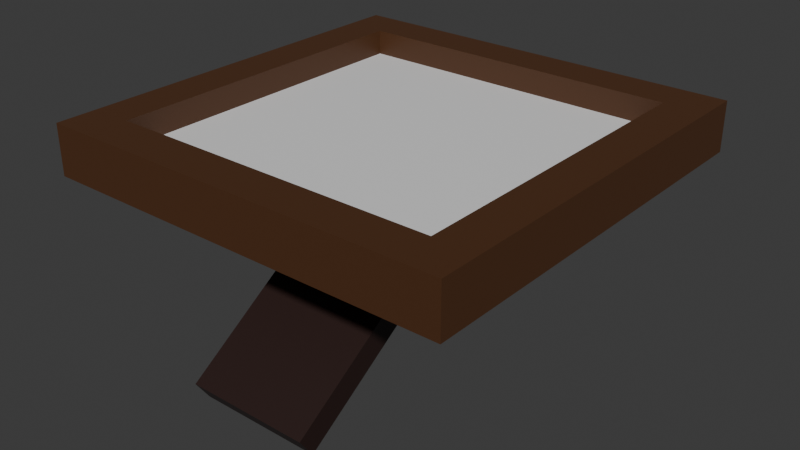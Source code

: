 # Source: Picture_Frame.blend  (saved by Blender 4.3.34; exported with 4.5.12 LTS)
import bpy
from mathutils import Matrix  # noqa: F401  (used for matrix-valued properties, if any)

bpy.ops.wm.read_factory_settings(use_empty=True)
scene = bpy.context.scene
scene.name = 'Scene'

# ---- collections
col_collection = bpy.data.collections.new('Collection'); scene.collection.children.link(col_collection)

# ---- materials (node trees are filled in below, after node groups)
mat_picture_frame_material = bpy.data.materials.new('Picture Frame Material')
mat_picture_frame_material.alpha_threshold = 0.0
mat_picture_frame_material.roughness = 0.5
mat_picture_frame_material.line_color = (0.0, 0.0, 0.0, 1.0)
mat_picture_frame_picture_material = bpy.data.materials.new('Picture Frame Picture Material')
mat_picture_frame_picture_material.alpha_threshold = 0.0
mat_picture_frame_picture_material.roughness = 0.5
mat_picture_frame_picture_material.line_color = (0.0, 0.0, 0.0, 1.0)
mat_picture_frame_stand_material = bpy.data.materials.new('Picture Frame Stand Material')
mat_picture_frame_hinge_material = bpy.data.materials.new('Picture Frame Hinge Material')

# ---- node groups
ng_smooth_by_angle = bpy.data.node_groups.new('Smooth by Angle', 'GeometryNodeTree')
_s = ng_smooth_by_angle.interface.new_socket(name='Mesh', in_out='OUTPUT', socket_type='NodeSocketGeometry')
_s = ng_smooth_by_angle.interface.new_socket(name='Mesh', in_out='INPUT', socket_type='NodeSocketGeometry')
_s = ng_smooth_by_angle.interface.new_socket(name='Angle', in_out='INPUT', socket_type='NodeSocketFloat')
_s.subtype = 'ANGLE'
_s.default_value = 0.5236
_s.min_value = 0.0
_s.max_value = 3.142
_s.description = 'Maximum face angle for smooth edges'
_s = ng_smooth_by_angle.interface.new_socket(name='Ignore Sharpness', in_out='INPUT', socket_type='NodeSocketBool')
_s.force_non_field = True
ng_smooth_by_angle.description = 'Set the sharpness of mesh edges based on the angle between the neighboring faces'
ng_smooth_by_angle.is_modifier = True
_N = ng_smooth_by_angle.nodes; _L = ng_smooth_by_angle.links
n0 = _N.new('GeometryNodeSetShadeSmooth'); n0.name = 'Set Shade Smooth'; n0.location = (120, -80)
n0.domain = 'EDGE'
n1 = _N.new('GeometryNodeSetShadeSmooth'); n1.name = 'Set Shade Smooth.001'; n1.location = (300, -80)
n2 = _N.new('NodeGroupOutput'); n2.name = 'Group Output'; n2.location = (480, -80)
n3 = _N.new('GeometryNodeInputMeshEdgeAngle'); n3.name = 'Edge Angle'; n3.location = (-440, -240)
n4 = _N.new('NodeGroupInput'); n4.name = 'Group Input'; n4.location = (-80, -80)
n5 = _N.new('GeometryNodeInputEdgeSmooth'); n5.name = 'Is Edge Smooth'; n5.location = (-260, -120)
n6 = _N.new('GeometryNodeInputShadeSmooth'); n6.name = 'Is Shade Smooth'; n6.location = (-440, -397)
n7 = _N.new('FunctionNodeCompare'); n7.name = 'Compare'; n7.location = (-260, -260)
n7.operation = 'LESS_EQUAL'
n7.inputs[6].default_value = (0.0, 0.0, 0.0, 0.0)
n7.inputs[7].default_value = (0.0, 0.0, 0.0, 0.0)
n8 = _N.new('FunctionNodeBooleanMath'); n8.name = 'Boolean Math.001'; n8.location = (-80, -260)
n9 = _N.new('NodeGroupInput'); n9.name = 'Group Input.001'; n9.location = (-440, -329)
n10 = _N.new('NodeGroupInput'); n10.name = 'Group Input.002'; n10.location = (-259, -189)
n11 = _N.new('FunctionNodeBooleanMath'); n11.name = 'Boolean Math'; n11.location = (-80, -149)
n11.operation = 'OR'
n12 = _N.new('FunctionNodeBooleanMath'); n12.name = 'Boolean Math.002'; n12.location = (-260, -380)
n12.operation = 'OR'
n13 = _N.new('NodeGroupInput'); n13.name = 'Group Input.003'; n13.location = (-440, -460)
_L.new(n3.outputs[0], n7.inputs[0])
_L.new(n1.outputs[0], n2.inputs[0])
_L.new(n9.outputs[1], n7.inputs[1])
_L.new(n7.outputs[0], n8.inputs[0])
_L.new(n4.outputs[0], n0.inputs[0])
_L.new(n0.outputs[0], n1.inputs[0])
_L.new(n8.outputs[0], n0.inputs[2])
_L.new(n10.outputs[2], n11.inputs[1])
_L.new(n5.outputs[0], n11.inputs[0])
_L.new(n11.outputs[0], n0.inputs[1])
_L.new(n13.outputs[2], n12.inputs[1])
_L.new(n6.outputs[0], n12.inputs[0])
_L.new(n12.outputs[0], n8.inputs[1])
n2.is_active_output = True

# ---- material node trees
mat_picture_frame_material.use_nodes = True; mat_picture_frame_material.node_tree.nodes.clear()
_N = mat_picture_frame_material.node_tree.nodes; _L = mat_picture_frame_material.node_tree.links
n0 = _N.new('ShaderNodeOutputMaterial'); n0.name = 'Material Output'; n0.location = (300, 300)
n1 = _N.new('ShaderNodeBsdfPrincipled'); n1.name = 'Principled BSDF'; n1.location = (10, 300)
n1.inputs[0].default_value = (0.08176, 0.03285, 0.01268, 1.0)
n1.inputs[3].default_value = 1.45
_L.new(n1.outputs[0], n0.inputs[0])
n0.is_active_output = True
mat_picture_frame_picture_material.use_nodes = True; mat_picture_frame_picture_material.node_tree.nodes.clear()
_N = mat_picture_frame_picture_material.node_tree.nodes; _L = mat_picture_frame_picture_material.node_tree.links
n0 = _N.new('ShaderNodeOutputMaterial'); n0.name = 'Material Output'; n0.location = (300, 300)
n1 = _N.new('ShaderNodeBsdfPrincipled'); n1.name = 'Principled BSDF'; n1.location = (10, 300)
n1.inputs[3].default_value = 1.45
_L.new(n1.outputs[0], n0.inputs[0])
n0.is_active_output = True
mat_picture_frame_stand_material.use_nodes = True; mat_picture_frame_stand_material.node_tree.nodes.clear()
_N = mat_picture_frame_stand_material.node_tree.nodes; _L = mat_picture_frame_stand_material.node_tree.links
n0 = _N.new('ShaderNodeBsdfPrincipled'); n0.name = 'Principled BSDF'; n0.location = (10, 300)
n0.inputs[0].default_value = (0.02473, 0.01062, 0.008753, 1.0)
n1 = _N.new('ShaderNodeOutputMaterial'); n1.name = 'Material Output'; n1.location = (300, 300)
_L.new(n0.outputs[0], n1.inputs[0])
n1.is_active_output = True
mat_picture_frame_hinge_material.use_nodes = True; mat_picture_frame_hinge_material.node_tree.nodes.clear()
_N = mat_picture_frame_hinge_material.node_tree.nodes; _L = mat_picture_frame_hinge_material.node_tree.links
n0 = _N.new('ShaderNodeBsdfPrincipled'); n0.name = 'Principled BSDF'; n0.location = (10, 300)
n0.inputs[0].default_value = (0.05428, 0.05428, 0.05428, 1.0)
n1 = _N.new('ShaderNodeOutputMaterial'); n1.name = 'Material Output'; n1.location = (300, 300)
_L.new(n0.outputs[0], n1.inputs[0])
n1.is_active_output = True

# ---- world
world_world = bpy.data.worlds.new('World'); scene.world = world_world
world_world.use_nodes = True; world_world.node_tree.nodes.clear()
_N = world_world.node_tree.nodes; _L = world_world.node_tree.links
n0 = _N.new('ShaderNodeOutputWorld'); n0.name = 'World Output'; n0.location = (300, 300)
n1 = _N.new('ShaderNodeBackground'); n1.name = 'Background'; n1.location = (10, 300)
n1.inputs[0].default_value = (0.05088, 0.05088, 0.05088, 1.0)
_L.new(n1.outputs[0], n0.inputs[0])
n0.is_active_output = True
world_world.color = (0.05088, 0.05088, 0.05088)
world_world.sun_shadow_jitter_overblur = 0.0

# ---- meshes
me_cube_004 = bpy.data.meshes.new('Cube.004')
me_cube_004.from_pydata([(-0.06795, -0.2276, -0.2379), (-0.06795, 0.03355, -0.06175), (0.08205, -0.2276, -0.2379), (0.08205, 0.03355, -0.06175), (-0.06795, -0.2444, -0.213), (-0.06795, 0.01677, -0.03687), (0.08205, -0.2444, -0.213), (0.08205, 0.01677, -0.03687), (0.25, 0.2538, 0.03), (0.25, -0.2462, 0.03), (-0.25, 0.2538, 0.03), (-0.25, -0.2462, 0.03), (0.25, 0.2538, -0.03), (0.25, -0.2462, -0.03), (-0.25, 0.2538, -0.03), (-0.25, -0.2462, -0.03), (-0.2, -0.1962, -0.03), (0.2, 0.2038, -0.03), (-0.2, 0.2038, -0.03), (0.2, -0.1962, -0.03), (0.2, -0.1962, 0.03), (-0.2, 0.2038, 0.03), (0.2, 0.2038, 0.03), (-0.2, -0.1962, 0.03), (-0.2, 0.2038, 3.652e-08), (-0.04708, 0.02954, -0.04015), (0.05612, 0.02954, -0.04015), (-0.04708, 0.02935, -0.0382), (0.05612, 0.02935, -0.0382), (-0.04708, 0.02878, -0.03632), (0.05612, 0.02878, -0.03632), (-0.04708, 0.02785, -0.03459), (0.05612, 0.02785, -0.03459), (-0.04708, 0.02661, -0.03308), (0.05612, 0.02661, -0.03308), (-0.04708, 0.0251, -0.03183), (0.05612, 0.0251, -0.03183), (-0.04708, 0.02337, -0.03091), (0.05612, 0.02337, -0.03091), (-0.04708, 0.02149, -0.03034), (0.05612, 0.02149, -0.03034), (-0.04708, 0.01954, -0.03015), (0.05612, 0.01954, -0.03015), (-0.04708, 0.01759, -0.03034), (0.05612, 0.01759, -0.03034), (-0.04708, 0.01571, -0.03091), (0.05612, 0.01571, -0.03091), (-0.04708, 0.01398, -0.03183), (0.05612, 0.01398, -0.03183), (-0.04708, 0.01247, -0.03308), (0.05612, 0.01247, -0.03308), (-0.04708, 0.01123, -0.03459), (0.05612, 0.01123, -0.03459), (-0.04708, 0.0103, -0.03632), (0.05612, 0.0103, -0.03632), (-0.04708, 0.009732, -0.0382), (0.05612, 0.009732, -0.0382), (-0.04708, 0.00954, -0.04015), (0.05612, 0.00954, -0.04015), (-0.04708, 0.009732, -0.0421), (0.05612, 0.009732, -0.0421), (-0.04708, 0.0103, -0.04397), (0.05612, 0.0103, -0.04397), (-0.04708, 0.01123, -0.0457), (0.05612, 0.01123, -0.0457), (-0.04708, 0.01247, -0.04722), (0.05612, 0.01247, -0.04722), (-0.04708, 0.01398, -0.04846), (0.05612, 0.01398, -0.04846), (-0.04708, 0.01571, -0.04939), (0.05612, 0.01571, -0.04939), (-0.04708, 0.01759, -0.04995), (0.05612, 0.01759, -0.04995), (-0.04708, 0.01954, -0.05015), (0.05612, 0.01954, -0.05015), (-0.04708, 0.02149, -0.04995), (0.05612, 0.02149, -0.04995), (-0.04708, 0.02337, -0.04939), (0.05612, 0.02337, -0.04939), (-0.04708, 0.0251, -0.04846), (0.05612, 0.0251, -0.04846), (-0.04708, 0.02661, -0.04722), (0.05612, 0.02661, -0.04722), (-0.04708, 0.02785, -0.0457), (0.05612, 0.02785, -0.0457), (-0.04708, 0.02878, -0.04397), (0.05612, 0.02878, -0.04397), (-0.04708, 0.02935, -0.0421), (0.05612, 0.02935, -0.0421), (0.2, 0.2038, 6.321e-09), (-0.2, -0.1962, 4.397e-08), (0.2, -0.1962, 1.377e-08)], [], [(0, 1, 3, 2), (2, 3, 7, 6), (6, 7, 5, 4), (4, 5, 1, 0), (2, 6, 4, 0), (7, 3, 1, 5), (14, 10, 8, 12), (18, 14, 15, 16), (17, 12, 14, 18), (8, 10, 21, 22), (89, 22, 21, 24), (91, 90, 23, 20), (89, 91, 20, 22), (90, 24, 89, 91), (25, 26, 28, 27), (27, 28, 30, 29), (29, 30, 32, 31), (31, 32, 34, 33), (33, 34, 36, 35), (35, 36, 38, 37), (37, 38, 40, 39), (39, 40, 42, 41), (41, 42, 44, 43), (43, 44, 46, 45), (45, 46, 48, 47), (47, 48, 50, 49), (49, 50, 52, 51), (51, 52, 54, 53), (53, 54, 56, 55), (55, 56, 58, 57), (57, 58, 60, 59), (59, 60, 62, 61), (61, 62, 64, 63), (63, 64, 66, 65), (65, 66, 68, 67), (67, 68, 70, 69), (69, 70, 72, 71), (71, 72, 74, 73), (73, 74, 76, 75), (75, 76, 78, 77), (77, 78, 80, 79), (79, 80, 82, 81), (81, 82, 84, 83), (83, 84, 86, 85), (28, 26, 88, 86, 84, 82, 80, 78, 76, 74, 72, 70, 68, 66, 64, 62, 60, 58, 56, 54, 52, 50, 48, 46, 44, 42, 40, 38, 36, 34, 32, 30), (85, 86, 88, 87), (87, 88, 26, 25), (25, 27, 29, 31, 33, 35, 37, 39, 41, 43, 45, 47, 49, 51, 53, 55, 57, 59, 61, 63, 65, 67, 69, 71, 73, 75, 77, 79, 81, 83, 85, 87), (15, 11, 10, 14), (13, 9, 11, 15), (13, 12, 8, 9), (23, 90, 24, 21), (19, 17, 18, 16), (13, 19, 16, 15), (19, 13, 12, 17), (8, 22, 20, 9), (11, 9, 20, 23), (11, 23, 21, 10)])
me_cube_004.polygons.foreach_set('use_smooth', [1, 1, 1, 1, 1, 1, 1, 0, 0, 1, 1, 1, 1, 1, 1, 1, 1, 1, 1, 1, 1, 1, 1, 1, 1, 1, 1, 1, 1, 1, 1, 1, 1, 1, 1, 1, 1, 1, 1, 1, 1, 1, 1, 1, 1, 1, 1, 1, 1, 1, 1, 1, 0, 0, 0, 1, 1, 1])
me_cube_004.polygons.foreach_set('material_index', [2, 2, 2, 2, 2, 2, 0, 0, 0, 0, 0, 0, 0, 1, 3, 3, 3, 3, 3, 3, 3, 3, 3, 3, 3, 3, 3, 3, 3, 3, 3, 3, 3, 3, 3, 3, 3, 3, 3, 3, 3, 3, 3, 3, 3, 3, 3, 3, 0, 0, 0, 0, 0, 0, 0, 0, 0, 0])
_uv = me_cube_004.uv_layers.new(name='UVMap')
_uv.uv.foreach_set('vector', [0.5189, 0.4717, 0.5189, 0.7181, 0.3774, 0.7181, 0.3774, 0.4717, 0.9717, 0.2972, 0.9717, 1.256e-07, 1.0, 1.21e-07, 1.0, 0.2972, 0.6604, 0.4717, 0.6604, 0.7181, 0.5189, 0.7181, 0.5189, 0.4717, 0.9717, 0.7689, 0.9717, 0.4717, 1.0, 0.4717, 1.0, 0.7689, 0.4243, 0.8596, 0.4008, 0.8596, 0.4008, 0.7181, 0.4243, 0.7181, 0.4008, 0.8596, 0.3774, 0.8596, 0.3774, 0.7181, 0.4008, 0.7181, 0.8302, 0.4717, 0.8868, 0.4717, 0.8868, 0.9434, 0.8302, 0.9434, 0.04717, 0.4245, 2.514e-15, 0.4717, 8.379e-16, -1.406e-08, 0.04717, 0.04717, 0.4245, 0.4245, 0.4717, 0.4717, 2.514e-15, 0.4717, 0.04717, 0.4245, 0.9434, 0.4717, 0.4717, 0.4717, 0.5189, 0.4245, 0.8962, 0.4245, 0.9151, 0.4717, 0.9434, 0.4717, 0.9434, 0.8491, 0.9151, 0.8491, 0.9434, 0.8491, 0.9434, 0.4717, 0.9717, 0.4717, 0.9717, 0.8491, 0.8868, 0.8491, 0.8868, 0.4717, 0.9151, 0.4717, 0.9151, 0.8491, 0.3774, 0.4717, 0.3774, 0.8491, 1.687e-08, 0.8491, 1.676e-15, 0.4717, 0.4443, 0.8154, 0.4443, 0.7181, 0.4461, 0.7181, 0.4461, 0.8154, 0.4461, 0.8154, 0.4461, 0.7181, 0.4479, 0.7181, 0.4479, 0.8154, 0.4479, 0.8154, 0.4479, 0.7181, 0.4495, 0.7181, 0.4495, 0.8154, 0.4495, 0.8154, 0.4495, 0.7181, 0.451, 0.7181, 0.451, 0.8154, 0.4243, 0.8154, 0.4243, 0.7181, 0.4257, 0.7181, 0.4257, 0.8154, 0.4257, 0.8154, 0.4257, 0.7181, 0.4273, 0.7181, 0.4273, 0.8154, 0.4273, 0.8154, 0.4273, 0.7181, 0.4291, 0.7181, 0.4291, 0.8154, 0.4291, 0.8154, 0.4291, 0.7181, 0.431, 0.7181, 0.431, 0.8154, 0.431, 0.8154, 0.431, 0.7181, 0.4328, 0.7181, 0.4328, 0.8154, 0.4328, 0.8154, 0.4328, 0.7181, 0.4346, 0.7181, 0.4346, 0.8154, 0.4346, 0.8154, 0.4346, 0.7181, 0.4362, 0.7181, 0.4362, 0.8154, 0.4362, 0.8154, 0.4362, 0.7181, 0.4376, 0.7181, 0.4376, 0.8154, 0.4643, 0.7181, 0.4643, 0.8154, 0.4629, 0.8154, 0.4629, 0.7181, 0.4629, 0.7181, 0.4629, 0.8154, 0.4612, 0.8154, 0.4612, 0.7181, 0.4612, 0.7181, 0.4612, 0.8154, 0.4595, 0.8154, 0.4595, 0.7181, 0.4595, 0.7181, 0.4595, 0.8154, 0.4576, 0.8154, 0.4576, 0.7181, 0.4576, 0.7181, 0.4576, 0.8154, 0.4558, 0.8154, 0.4558, 0.7181, 0.4558, 0.7181, 0.4558, 0.8154, 0.454, 0.8154, 0.454, 0.7181, 0.454, 0.7181, 0.454, 0.8154, 0.4524, 0.8154, 0.4524, 0.7181, 0.4524, 0.7181, 0.4524, 0.8154, 0.451, 0.8154, 0.451, 0.7181, 0.4643, 0.8154, 0.4643, 0.7181, 0.4657, 0.7181, 0.4657, 0.8154, 0.4657, 0.8154, 0.4657, 0.7181, 0.4674, 0.7181, 0.4674, 0.8154, 0.4674, 0.8154, 0.4674, 0.7181, 0.4691, 0.7181, 0.4691, 0.8154, 0.4691, 0.8154, 0.4691, 0.7181, 0.471, 0.7181, 0.471, 0.8154, 0.471, 0.8154, 0.471, 0.7181, 0.4728, 0.7181, 0.4728, 0.8154, 0.4728, 0.8154, 0.4728, 0.7181, 0.4746, 0.7181, 0.4746, 0.8154, 0.4746, 0.8154, 0.4746, 0.7181, 0.4762, 0.7181, 0.4762, 0.8154, 0.4762, 0.8154, 0.4762, 0.7181, 0.4777, 0.7181, 0.4777, 0.8154, 0.4376, 0.8154, 0.4376, 0.7181, 0.4391, 0.7181, 0.4391, 0.8154, 0.4391, 0.8154, 0.4391, 0.7181, 0.4407, 0.7181, 0.4407, 0.8154, 0.4954, 0.723, 0.4961, 0.7247, 0.4964, 0.7265, 0.4964, 0.7284, 0.4961, 0.7302, 0.4954, 0.7319, 0.4943, 0.7334, 0.493, 0.7347, 0.4915, 0.7358, 0.4898, 0.7365, 0.488, 0.7368, 0.4861, 0.7368, 0.4843, 0.7365, 0.4826, 0.7358, 0.4811, 0.7347, 0.4797, 0.7334, 0.4787, 0.7319, 0.478, 0.7302, 0.4777, 0.7284, 0.4777, 0.7265, 0.478, 0.7247, 0.4787, 0.723, 0.4797, 0.7215, 0.4811, 0.7202, 0.4826, 0.7191, 0.4843, 0.7184, 0.4861, 0.7181, 0.488, 0.7181, 0.4898, 0.7184, 0.4915, 0.7191, 0.493, 0.7202, 0.4943, 0.7215, 0.4407, 0.8154, 0.4407, 0.7181, 0.4425, 0.7181, 0.4425, 0.8154, 0.4425, 0.8154, 0.4425, 0.7181, 0.4443, 0.7181, 0.4443, 0.8154, 0.5192, 0.7302, 0.5189, 0.7284, 0.5189, 0.7265, 0.5192, 0.7247, 0.5199, 0.723, 0.521, 0.7215, 0.5223, 0.7202, 0.5238, 0.7191, 0.5255, 0.7184, 0.5273, 0.7181, 0.5292, 0.7181, 0.531, 0.7184, 0.5327, 0.7191, 0.5342, 0.7202, 0.5355, 0.7215, 0.5366, 0.723, 0.5373, 0.7247, 0.5376, 0.7265, 0.5376, 0.7284, 0.5373, 0.7302, 0.5366, 0.7319, 0.5355, 0.7334, 0.5342, 0.7347, 0.5327, 0.7358, 0.531, 0.7365, 0.5292, 0.7368, 0.5273, 0.7368, 0.5255, 0.7365, 0.5238, 0.7358, 0.5223, 0.7347, 0.521, 0.7334, 0.5199, 0.7319, 0.6604, 0.4717, 0.717, 0.4717, 0.717, 0.9434, 0.6604, 0.9434, 0.7736, 0.4717, 0.8302, 0.4717, 0.8302, 0.9434, 0.7736, 0.9434, 0.717, 0.9434, 0.717, 0.4717, 0.7736, 0.4717, 0.7736, 0.9434, 0.9717, 0.3774, 0.9434, 0.3774, 0.9434, -1.499e-08, 0.9717, 3.91e-08, 0.4245, 0.04717, 0.4245, 0.4245, 0.04717, 0.4245, 0.04717, 0.04717, 0.4717, -1.406e-08, 0.4245, 0.04717, 0.04717, 0.04717, 8.379e-16, -1.406e-08, 0.4245, 0.04717, 0.4717, -1.406e-08, 0.4717, 0.4717, 0.4245, 0.4245, 0.9434, 0.4717, 0.8962, 0.4245, 0.8962, 0.04717, 0.9434, -1.406e-08, 0.4717, -1.406e-08, 0.9434, -1.406e-08, 0.8962, 0.04717, 0.5189, 0.04717, 0.4717, -1.406e-08, 0.5189, 0.04717, 0.5189, 0.4245, 0.4717, 0.4717])
me_cube_004.materials.append(mat_picture_frame_material)
me_cube_004.materials.append(mat_picture_frame_picture_material)
me_cube_004.materials.append(mat_picture_frame_stand_material)
me_cube_004.materials.append(mat_picture_frame_hinge_material)
me_cube_004.update()

# ---- objects
ob_picture_frame = bpy.data.objects.new('Picture Frame', me_cube_004)

# ---- transforms, parenting, visibility, modifiers, constraints
ob_picture_frame.location = (0.0, 0.0, 0.0)
_m = ob_picture_frame.modifiers.new('Smooth by Angle', 'NODES')
_m.node_group = ng_smooth_by_angle
_m.use_pin_to_last = True
_m.show_group_selector = False

# ---- collection membership
col_collection.objects.link(ob_picture_frame)

# ---- scene / render settings (as saved in the file)
scene.frame_start = 1; scene.frame_end = 250; scene.frame_set(1)
scene.render.engine = 'BLENDER_EEVEE_NEXT'
bpy.context.view_layer.update()

# ---- added for rendering (the .blend has no active camera and no usable light): camera, sun
cam_auto = bpy.data.cameras.new('AutoCamera')
cam_auto.lens = 50.0
cam_auto.sensor_width = 36.0
cam_auto.clip_end = 1000.0
ob_auto_camera = bpy.data.objects.new('AutoCamera', cam_auto)
scene.collection.objects.link(ob_auto_camera)
ob_auto_camera.location = (0.699611, -0.835764, 0.455743)
ob_auto_camera.rotation_euler = (1.09748, -7.21219e-08, 0.694738)
scene.camera = ob_auto_camera
light_auto_sun = bpy.data.lights.new('AutoSun', 'SUN')
light_auto_sun.energy = 3.0
light_auto_sun.angle = 0.0523599
ob_auto_sun = bpy.data.objects.new('AutoSun', light_auto_sun)
scene.collection.objects.link(ob_auto_sun)
ob_auto_sun.rotation_euler = (0.872665, 0.174533, 0.523599)
bpy.context.view_layer.update()

